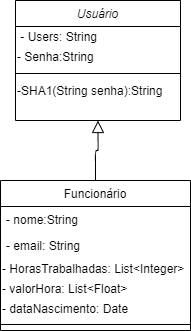

The diagram above was exported from draw.io. Its source (the exported page's mxGraphModel, read from the mxfile embedded in the PNG):
<mxGraphModel dx="765" dy="492" grid="1" gridSize="10" guides="1" tooltips="1" connect="1" arrows="1" fold="1" page="1" pageScale="1" pageWidth="827" pageHeight="1169" math="0" shadow="0">
  <root>
    <mxCell id="WIyWlLk6GJQsqaUBKTNV-0" />
    <mxCell id="WIyWlLk6GJQsqaUBKTNV-1" parent="WIyWlLk6GJQsqaUBKTNV-0" />
    <object label="Usuário" users="" Senha="" id="zkfFHV4jXpPFQw0GAbJ--0">
      <mxCell style="swimlane;fontStyle=2;align=center;verticalAlign=top;childLayout=stackLayout;horizontal=1;startSize=26;horizontalStack=0;resizeParent=1;resizeLast=0;collapsible=1;marginBottom=0;shadow=0;strokeWidth=1;" parent="WIyWlLk6GJQsqaUBKTNV-1" vertex="1">
        <mxGeometry x="215" y="140" width="165" height="120" as="geometry">
          <mxRectangle x="230" y="140" width="160" height="26" as="alternateBounds" />
        </mxGeometry>
      </mxCell>
    </object>
    <mxCell id="hjkhDlVwDqRVVDhuxxuO-1" value="&amp;nbsp;- Users: String" style="text;html=1;align=left;verticalAlign=middle;resizable=0;points=[];autosize=1;strokeColor=none;" parent="zkfFHV4jXpPFQw0GAbJ--0" vertex="1">
      <mxGeometry y="26" width="165" height="20" as="geometry" />
    </mxCell>
    <mxCell id="hjkhDlVwDqRVVDhuxxuO-0" value="- Senha:String" style="text;html=1;align=left;verticalAlign=middle;resizable=0;points=[];autosize=1;strokeColor=none;" parent="zkfFHV4jXpPFQw0GAbJ--0" vertex="1">
      <mxGeometry y="46" width="165" height="20" as="geometry" />
    </mxCell>
    <mxCell id="zkfFHV4jXpPFQw0GAbJ--4" value="" style="line;html=1;strokeWidth=1;align=left;verticalAlign=middle;spacingTop=-1;spacingLeft=3;spacingRight=3;rotatable=0;labelPosition=right;points=[];portConstraint=eastwest;" parent="zkfFHV4jXpPFQw0GAbJ--0" vertex="1">
      <mxGeometry y="66" width="165" height="14" as="geometry" />
    </mxCell>
    <mxCell id="hjkhDlVwDqRVVDhuxxuO-3" value="-SHA1(String senha):String" style="text;html=1;align=left;verticalAlign=middle;resizable=0;points=[];autosize=1;strokeColor=none;" parent="zkfFHV4jXpPFQw0GAbJ--0" vertex="1">
      <mxGeometry y="80" width="165" height="20" as="geometry" />
    </mxCell>
    <mxCell id="zkfFHV4jXpPFQw0GAbJ--6" value="Funcionário" style="swimlane;fontStyle=0;align=center;verticalAlign=top;childLayout=stackLayout;horizontal=1;startSize=26;horizontalStack=0;resizeParent=1;resizeLast=0;collapsible=1;marginBottom=0;shadow=0;strokeWidth=1;" parent="WIyWlLk6GJQsqaUBKTNV-1" vertex="1">
      <mxGeometry x="200" y="320" width="190" height="150" as="geometry">
        <mxRectangle x="130" y="380" width="160" height="26" as="alternateBounds" />
      </mxGeometry>
    </mxCell>
    <mxCell id="zkfFHV4jXpPFQw0GAbJ--7" value="- nome:String" style="text;align=left;verticalAlign=top;spacingLeft=4;spacingRight=4;overflow=hidden;rotatable=0;points=[[0,0.5],[1,0.5]];portConstraint=eastwest;" parent="zkfFHV4jXpPFQw0GAbJ--6" vertex="1">
      <mxGeometry y="26" width="190" height="26" as="geometry" />
    </mxCell>
    <mxCell id="zkfFHV4jXpPFQw0GAbJ--8" value="- email: String" style="text;align=left;verticalAlign=top;spacingLeft=4;spacingRight=4;overflow=hidden;rotatable=0;points=[[0,0.5],[1,0.5]];portConstraint=eastwest;shadow=0;html=0;" parent="zkfFHV4jXpPFQw0GAbJ--6" vertex="1">
      <mxGeometry y="52" width="190" height="26" as="geometry" />
    </mxCell>
    <mxCell id="hjkhDlVwDqRVVDhuxxuO-5" value="- HorasTrabalhadas: List&amp;lt;Integer&amp;gt;" style="text;html=1;strokeColor=none;fillColor=none;align=left;verticalAlign=middle;whiteSpace=wrap;rounded=0;" parent="zkfFHV4jXpPFQw0GAbJ--6" vertex="1">
      <mxGeometry y="78" width="190" height="20" as="geometry" />
    </mxCell>
    <mxCell id="hjkhDlVwDqRVVDhuxxuO-6" value="- valorHora: List&amp;lt;Float&amp;gt;" style="text;html=1;align=left;verticalAlign=middle;resizable=0;points=[];autosize=1;strokeColor=none;" parent="zkfFHV4jXpPFQw0GAbJ--6" vertex="1">
      <mxGeometry y="98" width="190" height="20" as="geometry" />
    </mxCell>
    <mxCell id="hjkhDlVwDqRVVDhuxxuO-4" value="- dataNascimento: Date" style="text;html=1;strokeColor=none;fillColor=none;align=left;verticalAlign=middle;whiteSpace=wrap;rounded=0;" parent="zkfFHV4jXpPFQw0GAbJ--6" vertex="1">
      <mxGeometry y="118" width="190" height="20" as="geometry" />
    </mxCell>
    <mxCell id="zkfFHV4jXpPFQw0GAbJ--9" value="" style="line;html=1;strokeWidth=1;align=left;verticalAlign=middle;spacingTop=-1;spacingLeft=3;spacingRight=3;rotatable=0;labelPosition=right;points=[];portConstraint=eastwest;" parent="zkfFHV4jXpPFQw0GAbJ--6" vertex="1">
      <mxGeometry y="138" width="190" height="12" as="geometry" />
    </mxCell>
    <mxCell id="zkfFHV4jXpPFQw0GAbJ--12" value="" style="endArrow=block;endSize=10;endFill=0;shadow=0;strokeWidth=1;edgeStyle=elbowEdgeStyle;elbow=vertical;" parent="WIyWlLk6GJQsqaUBKTNV-1" source="zkfFHV4jXpPFQw0GAbJ--6" target="zkfFHV4jXpPFQw0GAbJ--0" edge="1">
      <mxGeometry width="160" relative="1" as="geometry">
        <mxPoint x="200" y="203" as="sourcePoint" />
        <mxPoint x="200" y="203" as="targetPoint" />
      </mxGeometry>
    </mxCell>
  </root>
</mxGraphModel>